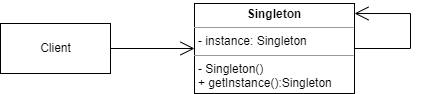

The diagram above was exported from draw.io. Its source (the exported page's mxGraphModel, read from the mxfile embedded in the PNG):
<mxGraphModel dx="1422" dy="794" grid="1" gridSize="10" guides="1" tooltips="1" connect="1" arrows="1" fold="1" page="1" pageScale="1" pageWidth="827" pageHeight="1169" math="0" shadow="0">
  <root>
    <mxCell id="0" />
    <mxCell id="1" parent="0" />
    <mxCell id="vLs_6DmI75PgCovhFQUG-1" value="&lt;p style=&quot;margin: 0px ; margin-top: 4px ; text-align: center&quot;&gt;&lt;b&gt;Singleton&lt;/b&gt;&lt;/p&gt;&lt;hr size=&quot;1&quot;&gt;&lt;p style=&quot;margin: 0px ; margin-left: 4px&quot;&gt;- instance: Singleton&lt;/p&gt;&lt;hr size=&quot;1&quot;&gt;&lt;p style=&quot;margin: 0px ; margin-left: 4px&quot;&gt;- Singleton()&lt;/p&gt;&lt;p style=&quot;margin: 0px ; margin-left: 4px&quot;&gt;+ getInstance():Singleton&lt;/p&gt;" style="verticalAlign=top;align=left;overflow=fill;fontSize=12;fontFamily=Helvetica;html=1;" vertex="1" parent="1">
      <mxGeometry x="334" y="410" width="160" height="90" as="geometry" />
    </mxCell>
    <mxCell id="vLs_6DmI75PgCovhFQUG-2" value="" style="endArrow=open;endFill=1;endSize=12;html=1;rounded=0;exitX=1;exitY=0.5;exitDx=0;exitDy=0;edgeStyle=orthogonalEdgeStyle;" edge="1" parent="1" source="vLs_6DmI75PgCovhFQUG-1">
      <mxGeometry width="160" relative="1" as="geometry">
        <mxPoint x="330" y="610" as="sourcePoint" />
        <mxPoint x="494" y="420" as="targetPoint" />
        <Array as="points">
          <mxPoint x="550" y="455" />
          <mxPoint x="550" y="420" />
        </Array>
      </mxGeometry>
    </mxCell>
    <mxCell id="vLs_6DmI75PgCovhFQUG-3" value="Client" style="html=1;" vertex="1" parent="1">
      <mxGeometry x="140" y="430" width="110" height="50" as="geometry" />
    </mxCell>
    <mxCell id="vLs_6DmI75PgCovhFQUG-4" value="" style="endArrow=open;endFill=1;endSize=12;html=1;rounded=0;exitX=1;exitY=0.5;exitDx=0;exitDy=0;" edge="1" parent="1" source="vLs_6DmI75PgCovhFQUG-3" target="vLs_6DmI75PgCovhFQUG-1">
      <mxGeometry width="160" relative="1" as="geometry">
        <mxPoint x="260" y="478" as="sourcePoint" />
        <mxPoint x="490" y="610" as="targetPoint" />
      </mxGeometry>
    </mxCell>
  </root>
</mxGraphModel>